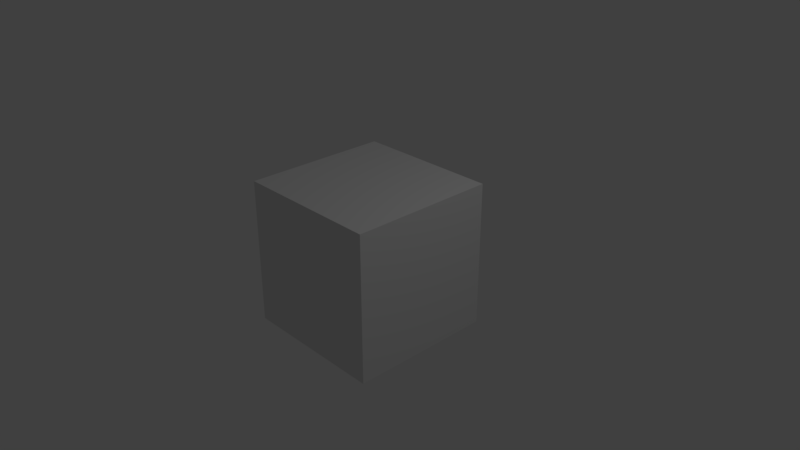 # Source: textCube.blend  (saved by Blender 2.79.0; exported with 4.5.12 LTS)
import bpy
from mathutils import Matrix  # noqa: F401  (used for matrix-valued properties, if any)

bpy.ops.wm.read_factory_settings(use_empty=True)
scene = bpy.context.scene
scene.name = 'Scene'

# ---- collections
col_collection_1 = bpy.data.collections.new('Collection 1'); scene.collection.children.link(col_collection_1)

# ---- materials (node trees are filled in below, after node groups)
mat_material = bpy.data.materials.new('Material')
mat_material.alpha_threshold = 0.0
mat_material.use_transparent_shadow = False
mat_material.roughness = 0.5
mat_material.line_color = (0.0, 0.0, 0.0, 1.0)

# ---- material node trees

# ---- world
world_world = bpy.data.worlds.new('World'); scene.world = world_world
world_world.color = (0.05088, 0.05088, 0.05088)
world_world.use_sun_shadow = False
world_world.sun_shadow_jitter_overblur = 0.0
world_world.cycles.sampling_method = 'MANUAL'

# ---- cameras
cam_camera = bpy.data.cameras.new('Camera')
cam_camera.clip_end = 100.0
cam_camera.lens = 35.0
cam_camera.sensor_width = 32.0
cam_camera.sensor_height = 18.0
cam_camera.ortho_scale = 7.314
cam_camera.dof.focus_distance = 0.0
cam_camera.dof.aperture_fstop = 128.0

# ---- lights
light_lamp = bpy.data.lights.new('Lamp', 'POINT')
light_lamp.transmission_factor = 0.0
light_lamp.cutoff_distance = 30.0
light_lamp.energy = 100.0
light_lamp.shadow_buffer_clip_start = 1.001
light_lamp.shadow_soft_size = 0.1
light_lamp.shadow_maximum_resolution = 0.006
light_lamp.use_absolute_resolution = True

# ---- meshes
me_cube = bpy.data.meshes.new('Cube')
me_cube.from_pydata([(1.0, 1.0, -1.0), (1.0, -1.0, -1.0), (-1.0, -1.0, -1.0), (-1.0, 1.0, -1.0), (1.0, 1.0, 1.0), (1.0, -1.0, 1.0), (-1.0, -1.0, 1.0), (-1.0, 1.0, 1.0)], [], [(0, 1, 2, 3), (4, 7, 6, 5), (0, 4, 5, 1), (1, 5, 6, 2), (2, 6, 7, 3), (4, 0, 3, 7)])
me_cube.materials.append(mat_material)
me_cube.use_remesh_preserve_volume = False
me_cube.use_remesh_preserve_attributes = False
me_cube.use_mirror_vertex_groups = False
me_cube.update()

# ---- objects
ob_cube = bpy.data.objects.new('Cube', me_cube)
ob_lamp = bpy.data.objects.new('Lamp', light_lamp)
ob_camera = bpy.data.objects.new('Camera', cam_camera)

# ---- transforms, parenting, visibility, modifiers, constraints
ob_cube.location = (0.0, 0.0, 0.0)
ob_cube.lock_rotations_4d = False
ob_cube.empty_display_type = 'ARROWS'
ob_cube.lineart.crease_threshold = 0.0
ob_lamp.location = (4.076, 1.005, 5.904)
ob_lamp.rotation_euler = (0.6503, 0.05522, 1.866)
ob_lamp.lock_rotations_4d = False
ob_lamp.empty_display_type = 'ARROWS'
ob_lamp.color = (0.0, 0.0, 0.0, 0.0)
ob_lamp.hide_viewport = True
ob_lamp.lineart.crease_threshold = 0.0
ob_camera.location = (7.481, -6.508, 5.344)
ob_camera.rotation_euler = (1.109, 0.0, 0.8149)
ob_camera.lock_rotations_4d = False
ob_camera.empty_display_type = 'ARROWS'
ob_camera.color = (0.0, 0.0, 0.0, 0.0)
ob_camera.hide_viewport = True
ob_camera.display_type = 'WIRE'
ob_camera.lineart.crease_threshold = 0.0

# ---- collection membership
col_collection_1.objects.link(ob_cube)
col_collection_1.objects.link(ob_lamp)
col_collection_1.objects.link(ob_camera)

# ---- scene / render settings (as saved in the file)
scene.camera = ob_camera
scene.frame_start = 1; scene.frame_end = 250; scene.frame_set(1)
scene.render.engine = 'BLENDER_EEVEE_NEXT'
scene.render.resolution_percentage = 50
scene.render.dither_intensity = 0.0
scene.cycles.use_denoising = False
scene.cycles.samples = 128
scene.cycles.sampling_pattern = 'TABULATED_SOBOL'
scene.cycles.use_adaptive_sampling = False
scene.cycles.use_light_tree = False
scene.cycles.blur_glossy = 0.0
scene.cycles.sample_clamp_indirect = 0.0
scene.view_settings.view_transform = 'Standard'
bpy.context.view_layer.update()
